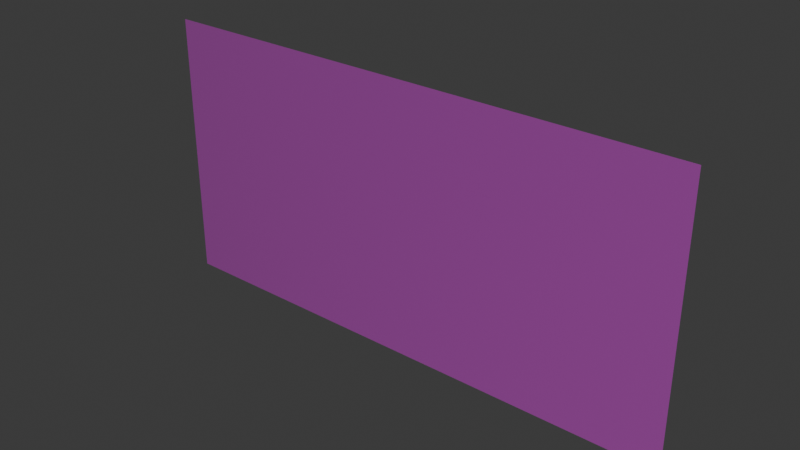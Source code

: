 # Source: SM_Env_Grass_Med_Plane_01.blend  (saved by Blender 4.5.88; exported with 4.5.12 LTS)
import bpy
from mathutils import Matrix  # noqa: F401  (used for matrix-valued properties, if any)

bpy.ops.wm.read_factory_settings(use_empty=True)
scene = bpy.context.scene
scene.name = 'Scene'

# ---- collections
col_sm_env_grass_med_plane_01 = bpy.data.collections.new('SM_Env_Grass_Med_Plane_01'); scene.collection.children.link(col_sm_env_grass_med_plane_01)

# ---- images (referenced by path relative to the original .blend; pixels are not part of the script)
import os
ASSET_DIR = os.environ.get("B2B_ASSET_DIR", "")  # directory of the original .blend (textures are referenced by path, not embedded)
HERE = os.path.dirname(os.path.abspath(__file__))  # packed textures are extracted next to this script under _unpacked/

def load_image(name, relpath, width, height, colorspace="sRGB"):
    """Load a texture the original file referenced (path relative to the .blend, or extracted next to this script)."""
    p = next((c for c in (os.path.join(HERE, relpath), os.path.join(ASSET_DIR, relpath)) if relpath and os.path.exists(c)), "")
    if p:
        img = bpy.data.images.load(p, check_existing=True)
        img.name = name
    else:  # same state as the original file: an image datablock whose file is absent (Cycles renders it pink)
        img = bpy.data.images.new(name, width, height)
        img.source = "FILE"
        img.filepath = "//" + (relpath or name)
    img.colorspace_settings.name = colorspace
    return img
img_file3529 = load_image('file3529', 'Grass_01.tga', 1024, 1024, 'sRGB')
img_file3529_001 = load_image('file3529.001', 'Grass_01.tga', 1024, 1024, 'Non-Color')

# ---- materials (node trees are filled in below, after node groups)
mat_grassshd11 = bpy.data.materials.new('grassSHD11')
mat_grassshd11.use_transparency_overlap = False
mat_grassshd11.show_transparent_back = False
mat_grassshd11.diffuse_color = (1.0, 1.0, 1.0, 1.0)
mat_grassshd11.roughness = 0.5528

# ---- material node trees
mat_grassshd11.use_nodes = True; mat_grassshd11.node_tree.nodes.clear()
_N = mat_grassshd11.node_tree.nodes; _L = mat_grassshd11.node_tree.links
n0 = _N.new('ShaderNodeBsdfPrincipled'); n0.name = 'Principled BSDF'; n0.location = (-200, 100)
n0.inputs[2].default_value = 0.5528
n0.inputs[27].default_value = (0.0, 0.0, 0.0, 1.0)
n0.inputs[28].default_value = 1.0
n1 = _N.new('ShaderNodeOutputMaterial'); n1.name = 'Material Output'; n1.location = (200, 100)
n2 = _N.new('ShaderNodeNormalMap'); n2.name = 'Normal Map'; n2.location = (-600, -600)
n2.label = 'Normal/Map'
n3 = _N.new('ShaderNodeTexImage'); n3.name = 'Image Texture'; n3.location = (-600, 300)
n3.image = img_file3529
n4 = _N.new('ShaderNodeTexImage'); n4.name = 'Image Texture.001'; n4.location = (-600, -300)
n4.image = img_file3529_001
_L.new(n0.outputs[0], n1.inputs[0])
_L.new(n2.outputs[0], n0.inputs[5])
_L.new(n3.outputs[0], n0.inputs[0])
_L.new(n4.outputs[0], n0.inputs[4])
n1.is_active_output = True

# ---- world
world_world = bpy.data.worlds.new('World'); scene.world = world_world
world_world.use_nodes = True; world_world.node_tree.nodes.clear()
_N = world_world.node_tree.nodes; _L = world_world.node_tree.links
n0 = _N.new('ShaderNodeOutputWorld'); n0.name = 'World Output'; n0.location = (200, 100)
n1 = _N.new('ShaderNodeBackground'); n1.name = 'Background'; n1.location = (-200, 100)
n1.inputs[0].default_value = (0.05088, 0.05088, 0.05088, 1.0)
_L.new(n1.outputs[0], n0.inputs[0])
n0.is_active_output = True
world_world.color = (0.05088, 0.05088, 0.05088)
world_world.sun_shadow_jitter_overblur = 0.0

# ---- meshes
me_mesh = bpy.data.meshes.new('Mesh')
me_mesh.from_pydata([(-50.0, -2.687, -2.22e-14), (50.0, -2.687, -2.22e-14), (-50.0, 47.31, 0.0), (50.0, 47.31, 0.0)], [], [(0, 1, 3, 2)])
me_mesh.polygons.foreach_set('use_smooth', [True] * 1)
_k = set([(0, 1), (0, 2), (1, 3), (2, 3)])
me_mesh.attributes.new('sharp_edge', 'BOOLEAN', 'EDGE').data.foreach_set('value', [ (min(e.vertices), max(e.vertices)) in _k for e in me_mesh.edges])
_uv = me_mesh.uv_layers.new(name='map1')
_uv.uv.foreach_set('vector', [0.01238, 0.01238, 0.9876, 0.01238, 0.9876, 0.5, 0.01238, 0.5])
_ca = me_mesh.color_attributes.new('red', 'BYTE_COLOR', 'CORNER')
_ca.data.foreach_set('color', [0.0006071, 0.0, 1.0, 1.0, 0.0006071, 0.0, 1.0, 1.0, 0.05127, 1.0, 1.0, 1.0, 0.05127, 1.0, 1.0, 1.0])
me_mesh.materials.append(mat_grassshd11)
me_mesh.update()
me_mesh.normals_split_custom_set([tuple(v) for v in zip(*[iter([-0.1639, 0.9865, 0.005465, 0.1639, 0.9865, -0.005465, 0.1448, 0.9895, -0.002589, -0.1448, 0.9895, 0.002541])] * 3)])

# ---- objects
ob_sm_env_grass_med_plane_01 = bpy.data.objects.new('SM_Env_Grass_Med_Plane_01', me_mesh)

# ---- transforms, parenting, visibility, modifiers, constraints
ob_sm_env_grass_med_plane_01.location = (0.0, 0.0, 0.0)
ob_sm_env_grass_med_plane_01.rotation_euler = (1.571, -0.0, 0.0)
ob_sm_env_grass_med_plane_01.scale = (0.01, 0.01, 0.01)
ob_sm_env_grass_med_plane_01.color = (0.8, 0.8, 0.8, 1.0)

# ---- collection membership
col_sm_env_grass_med_plane_01.objects.link(ob_sm_env_grass_med_plane_01)

# ---- scene / render settings (as saved in the file)
scene.frame_start = 1; scene.frame_end = 250; scene.frame_set(1)
scene.render.engine = 'BLENDER_EEVEE_NEXT'
bpy.context.view_layer.update()

# ---- added for rendering (the .blend has no active camera and no usable light): camera, sun
cam_auto = bpy.data.cameras.new('AutoCamera')
cam_auto.lens = 50.0
cam_auto.sensor_width = 36.0
cam_auto.clip_end = 1000.0
ob_auto_camera = bpy.data.objects.new('AutoCamera', cam_auto)
scene.collection.objects.link(ob_auto_camera)
ob_auto_camera.location = (1.03443, -1.24132, 1.05068)
ob_auto_camera.rotation_euler = (1.09748, -7.21219e-08, 0.694738)
scene.camera = ob_auto_camera
light_auto_sun = bpy.data.lights.new('AutoSun', 'SUN')
light_auto_sun.energy = 3.0
light_auto_sun.angle = 0.0523599
ob_auto_sun = bpy.data.objects.new('AutoSun', light_auto_sun)
scene.collection.objects.link(ob_auto_sun)
ob_auto_sun.rotation_euler = (0.872665, 0.174533, 0.523599)
bpy.context.view_layer.update()
